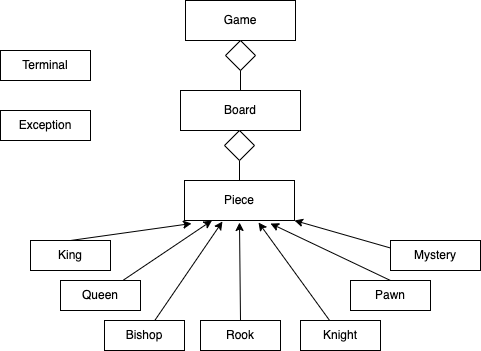

The diagram above was exported from draw.io. Its source (the exported page's mxGraphModel, read from the mxfile embedded in the PNG):
<mxGraphModel dx="1192" dy="708" grid="1" gridSize="10" guides="1" tooltips="1" connect="1" arrows="1" fold="1" page="1" pageScale="1" pageWidth="827" pageHeight="1169" math="0" shadow="0">
  <root>
    <mxCell id="WIyWlLk6GJQsqaUBKTNV-0" />
    <mxCell id="WIyWlLk6GJQsqaUBKTNV-1" parent="WIyWlLk6GJQsqaUBKTNV-0" />
    <mxCell id="RVYk0i8iRKAouFcXxZOD-17" value="" style="edgeStyle=none;rounded=0;orthogonalLoop=1;jettySize=auto;html=1;exitX=0.5;exitY=0;exitDx=0;exitDy=0;" edge="1" parent="WIyWlLk6GJQsqaUBKTNV-1" source="RVYk0i8iRKAouFcXxZOD-5">
      <mxGeometry relative="1" as="geometry">
        <mxPoint x="423" y="410" as="sourcePoint" />
        <mxPoint x="419" y="342" as="targetPoint" />
      </mxGeometry>
    </mxCell>
    <mxCell id="RVYk0i8iRKAouFcXxZOD-1" value="" style="endArrow=classic;html=1;entryX=0.064;entryY=1.075;entryDx=0;entryDy=0;exitX=0.5;exitY=0;exitDx=0;exitDy=0;entryPerimeter=0;startArrow=none;" edge="1" parent="WIyWlLk6GJQsqaUBKTNV-1" source="RVYk0i8iRKAouFcXxZOD-2" target="RVYk0i8iRKAouFcXxZOD-22">
      <mxGeometry width="50" height="50" relative="1" as="geometry">
        <mxPoint x="270" y="370" as="sourcePoint" />
        <mxPoint x="414" y="340" as="targetPoint" />
        <Array as="points" />
      </mxGeometry>
    </mxCell>
    <mxCell id="RVYk0i8iRKAouFcXxZOD-13" style="edgeStyle=none;rounded=0;orthogonalLoop=1;jettySize=auto;html=1;entryX=0.673;entryY=1.05;entryDx=0;entryDy=0;entryPerimeter=0;" edge="1" parent="WIyWlLk6GJQsqaUBKTNV-1" source="RVYk0i8iRKAouFcXxZOD-3" target="RVYk0i8iRKAouFcXxZOD-22">
      <mxGeometry relative="1" as="geometry">
        <mxPoint x="430" y="350" as="targetPoint" />
      </mxGeometry>
    </mxCell>
    <mxCell id="RVYk0i8iRKAouFcXxZOD-3" value="Knight" style="rounded=0;whiteSpace=wrap;html=1;" vertex="1" parent="WIyWlLk6GJQsqaUBKTNV-1">
      <mxGeometry x="480" y="440" width="80" height="30" as="geometry" />
    </mxCell>
    <mxCell id="RVYk0i8iRKAouFcXxZOD-7" style="edgeStyle=none;rounded=0;orthogonalLoop=1;jettySize=auto;html=1;entryX=0.345;entryY=1.025;entryDx=0;entryDy=0;entryPerimeter=0;" edge="1" parent="WIyWlLk6GJQsqaUBKTNV-1" source="RVYk0i8iRKAouFcXxZOD-4" target="RVYk0i8iRKAouFcXxZOD-22">
      <mxGeometry relative="1" as="geometry">
        <mxPoint x="414" y="340" as="targetPoint" />
      </mxGeometry>
    </mxCell>
    <mxCell id="RVYk0i8iRKAouFcXxZOD-4" value="Bishop" style="rounded=0;whiteSpace=wrap;html=1;" vertex="1" parent="WIyWlLk6GJQsqaUBKTNV-1">
      <mxGeometry x="284" y="440" width="80" height="30" as="geometry" />
    </mxCell>
    <mxCell id="RVYk0i8iRKAouFcXxZOD-5" value="Rook" style="rounded=0;whiteSpace=wrap;html=1;" vertex="1" parent="WIyWlLk6GJQsqaUBKTNV-1">
      <mxGeometry x="380" y="440" width="80" height="30" as="geometry" />
    </mxCell>
    <mxCell id="RVYk0i8iRKAouFcXxZOD-8" value="" style="edgeStyle=none;rounded=0;orthogonalLoop=1;jettySize=auto;html=1;entryX=0.25;entryY=1;entryDx=0;entryDy=0;" edge="1" parent="WIyWlLk6GJQsqaUBKTNV-1" source="RVYk0i8iRKAouFcXxZOD-6" target="RVYk0i8iRKAouFcXxZOD-22">
      <mxGeometry relative="1" as="geometry">
        <mxPoint x="390" y="350" as="targetPoint" />
      </mxGeometry>
    </mxCell>
    <mxCell id="RVYk0i8iRKAouFcXxZOD-6" value="Queen" style="rounded=0;whiteSpace=wrap;html=1;" vertex="1" parent="WIyWlLk6GJQsqaUBKTNV-1">
      <mxGeometry x="240" y="400" width="80" height="30" as="geometry" />
    </mxCell>
    <mxCell id="RVYk0i8iRKAouFcXxZOD-12" style="edgeStyle=none;rounded=0;orthogonalLoop=1;jettySize=auto;html=1;exitX=0.5;exitY=0;exitDx=0;exitDy=0;" edge="1" parent="WIyWlLk6GJQsqaUBKTNV-1" source="RVYk0i8iRKAouFcXxZOD-9">
      <mxGeometry relative="1" as="geometry">
        <mxPoint x="580" y="376.063829787234" as="sourcePoint" />
        <mxPoint x="450" y="343" as="targetPoint" />
      </mxGeometry>
    </mxCell>
    <mxCell id="RVYk0i8iRKAouFcXxZOD-9" value="Pawn" style="rounded=0;whiteSpace=wrap;html=1;" vertex="1" parent="WIyWlLk6GJQsqaUBKTNV-1">
      <mxGeometry x="530" y="400" width="80" height="30" as="geometry" />
    </mxCell>
    <mxCell id="RVYk0i8iRKAouFcXxZOD-14" value="" style="endArrow=none;html=1;entryX=0.5;entryY=0;entryDx=0;entryDy=0;exitX=0.5;exitY=1;exitDx=0;exitDy=0;startArrow=none;" edge="1" parent="WIyWlLk6GJQsqaUBKTNV-1" source="RVYk0i8iRKAouFcXxZOD-26" target="RVYk0i8iRKAouFcXxZOD-22">
      <mxGeometry width="50" height="50" relative="1" as="geometry">
        <mxPoint x="414" y="260" as="sourcePoint" />
        <mxPoint x="414" y="300" as="targetPoint" />
      </mxGeometry>
    </mxCell>
    <mxCell id="RVYk0i8iRKAouFcXxZOD-19" value="Game" style="rounded=0;whiteSpace=wrap;html=1;" vertex="1" parent="WIyWlLk6GJQsqaUBKTNV-1">
      <mxGeometry x="365" y="120" width="110" height="40" as="geometry" />
    </mxCell>
    <mxCell id="RVYk0i8iRKAouFcXxZOD-22" value="Piece" style="rounded=0;whiteSpace=wrap;html=1;" vertex="1" parent="WIyWlLk6GJQsqaUBKTNV-1">
      <mxGeometry x="364" y="300" width="110" height="40" as="geometry" />
    </mxCell>
    <mxCell id="RVYk0i8iRKAouFcXxZOD-23" value="Board" style="rounded=0;whiteSpace=wrap;html=1;" vertex="1" parent="WIyWlLk6GJQsqaUBKTNV-1">
      <mxGeometry x="360" y="210" width="120" height="40" as="geometry" />
    </mxCell>
    <mxCell id="RVYk0i8iRKAouFcXxZOD-26" value="" style="rhombus;whiteSpace=wrap;html=1;" vertex="1" parent="WIyWlLk6GJQsqaUBKTNV-1">
      <mxGeometry x="404" y="250" width="30" height="30" as="geometry" />
    </mxCell>
    <mxCell id="RVYk0i8iRKAouFcXxZOD-25" value="" style="rhombus;whiteSpace=wrap;html=1;" vertex="1" parent="WIyWlLk6GJQsqaUBKTNV-1">
      <mxGeometry x="405" y="160" width="30" height="30" as="geometry" />
    </mxCell>
    <mxCell id="RVYk0i8iRKAouFcXxZOD-28" value="" style="endArrow=none;html=1;exitX=0.5;exitY=0;exitDx=0;exitDy=0;" edge="1" parent="WIyWlLk6GJQsqaUBKTNV-1" source="RVYk0i8iRKAouFcXxZOD-23" target="RVYk0i8iRKAouFcXxZOD-25">
      <mxGeometry width="50" height="50" relative="1" as="geometry">
        <mxPoint x="414" y="220" as="sourcePoint" />
        <mxPoint x="414" y="170" as="targetPoint" />
      </mxGeometry>
    </mxCell>
    <mxCell id="RVYk0i8iRKAouFcXxZOD-31" value="Terminal" style="rounded=0;whiteSpace=wrap;html=1;" vertex="1" parent="WIyWlLk6GJQsqaUBKTNV-1">
      <mxGeometry x="180" y="170" width="90" height="30" as="geometry" />
    </mxCell>
    <mxCell id="RVYk0i8iRKAouFcXxZOD-32" value="Mystery" style="rounded=0;whiteSpace=wrap;html=1;" vertex="1" parent="WIyWlLk6GJQsqaUBKTNV-1">
      <mxGeometry x="570" y="360" width="90" height="30" as="geometry" />
    </mxCell>
    <mxCell id="RVYk0i8iRKAouFcXxZOD-2" value="King" style="rounded=0;whiteSpace=wrap;html=1;" vertex="1" parent="WIyWlLk6GJQsqaUBKTNV-1">
      <mxGeometry x="210" y="360" width="80" height="30" as="geometry" />
    </mxCell>
    <mxCell id="RVYk0i8iRKAouFcXxZOD-35" value="" style="endArrow=classic;html=1;entryX=1;entryY=1;entryDx=0;entryDy=0;exitX=0;exitY=0.25;exitDx=0;exitDy=0;" edge="1" parent="WIyWlLk6GJQsqaUBKTNV-1" source="RVYk0i8iRKAouFcXxZOD-32" target="RVYk0i8iRKAouFcXxZOD-22">
      <mxGeometry width="50" height="50" relative="1" as="geometry">
        <mxPoint x="390" y="390" as="sourcePoint" />
        <mxPoint x="440" y="340" as="targetPoint" />
      </mxGeometry>
    </mxCell>
    <mxCell id="RVYk0i8iRKAouFcXxZOD-37" value="Exception" style="rounded=0;whiteSpace=wrap;html=1;" vertex="1" parent="WIyWlLk6GJQsqaUBKTNV-1">
      <mxGeometry x="180" y="230" width="90" height="30" as="geometry" />
    </mxCell>
  </root>
</mxGraphModel>